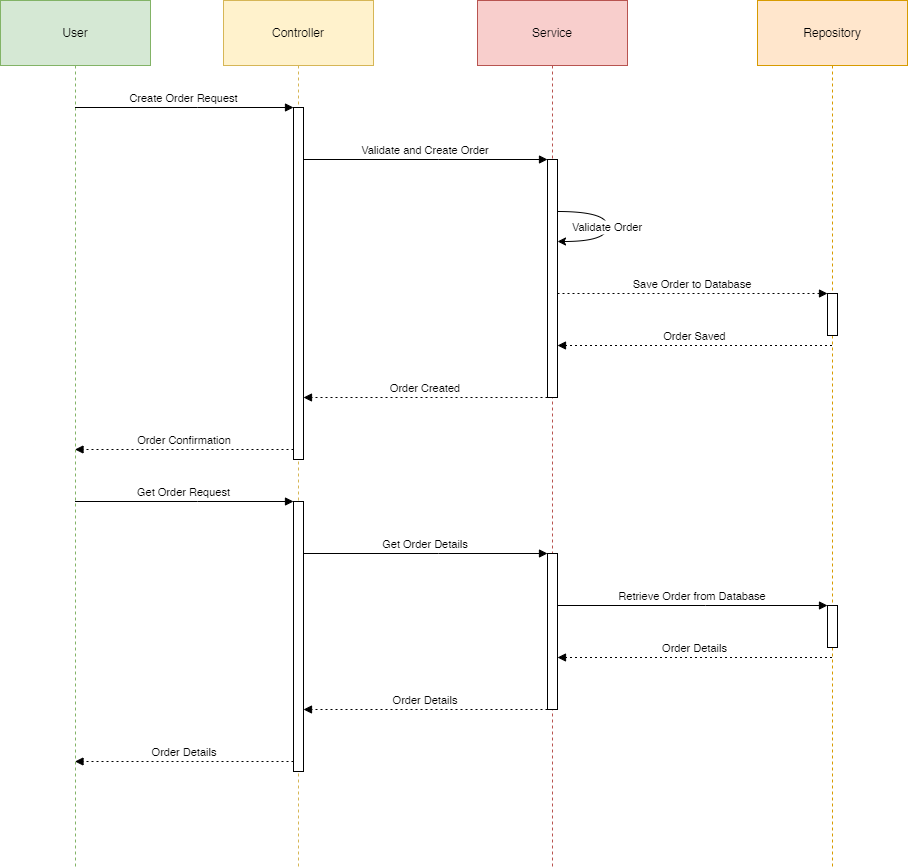

The diagram above was exported from draw.io. Its source (the exported page's mxGraphModel, read from the mxfile embedded in the PNG):
<mxGraphModel dx="1434" dy="874" grid="1" gridSize="10" guides="1" tooltips="1" connect="1" arrows="1" fold="1" page="1" pageScale="1" pageWidth="850" pageHeight="1100" background="#ffffff" math="0" shadow="0">
  <root>
    <mxCell id="0" />
    <mxCell id="1" parent="0" />
    <mxCell id="aC8TcfVvE6kmhVAVbhHe-93" value="User" style="shape=umlLifeline;perimeter=lifelinePerimeter;whiteSpace=wrap;container=1;dropTarget=0;collapsible=0;recursiveResize=0;outlineConnect=0;portConstraint=eastwest;newEdgeStyle={&quot;edgeStyle&quot;:&quot;elbowEdgeStyle&quot;,&quot;elbow&quot;:&quot;vertical&quot;,&quot;curved&quot;:0,&quot;rounded&quot;:0};size=65;fillColor=#d5e8d4;strokeColor=#82b366;" vertex="1" parent="1">
      <mxGeometry x="20" y="20" width="150" height="866" as="geometry" />
    </mxCell>
    <mxCell id="aC8TcfVvE6kmhVAVbhHe-94" value="Controller" style="shape=umlLifeline;perimeter=lifelinePerimeter;whiteSpace=wrap;container=1;dropTarget=0;collapsible=0;recursiveResize=0;outlineConnect=0;portConstraint=eastwest;newEdgeStyle={&quot;edgeStyle&quot;:&quot;elbowEdgeStyle&quot;,&quot;elbow&quot;:&quot;vertical&quot;,&quot;curved&quot;:0,&quot;rounded&quot;:0};size=65;fillColor=#fff2cc;strokeColor=#d6b656;" vertex="1" parent="1">
      <mxGeometry x="243" y="20" width="150" height="866" as="geometry" />
    </mxCell>
    <mxCell id="aC8TcfVvE6kmhVAVbhHe-95" value="" style="points=[];perimeter=orthogonalPerimeter;outlineConnect=0;targetShapes=umlLifeline;portConstraint=eastwest;newEdgeStyle={&quot;edgeStyle&quot;:&quot;elbowEdgeStyle&quot;,&quot;elbow&quot;:&quot;vertical&quot;,&quot;curved&quot;:0,&quot;rounded&quot;:0}" vertex="1" parent="aC8TcfVvE6kmhVAVbhHe-94">
      <mxGeometry x="70" y="107" width="10" height="352" as="geometry" />
    </mxCell>
    <mxCell id="aC8TcfVvE6kmhVAVbhHe-96" value="" style="points=[];perimeter=orthogonalPerimeter;outlineConnect=0;targetShapes=umlLifeline;portConstraint=eastwest;newEdgeStyle={&quot;edgeStyle&quot;:&quot;elbowEdgeStyle&quot;,&quot;elbow&quot;:&quot;vertical&quot;,&quot;curved&quot;:0,&quot;rounded&quot;:0}" vertex="1" parent="aC8TcfVvE6kmhVAVbhHe-94">
      <mxGeometry x="70" y="501" width="10" height="270" as="geometry" />
    </mxCell>
    <mxCell id="aC8TcfVvE6kmhVAVbhHe-97" value="Service" style="shape=umlLifeline;perimeter=lifelinePerimeter;whiteSpace=wrap;container=1;dropTarget=0;collapsible=0;recursiveResize=0;outlineConnect=0;portConstraint=eastwest;newEdgeStyle={&quot;edgeStyle&quot;:&quot;elbowEdgeStyle&quot;,&quot;elbow&quot;:&quot;vertical&quot;,&quot;curved&quot;:0,&quot;rounded&quot;:0};size=65;fillColor=#f8cecc;strokeColor=#b85450;" vertex="1" parent="1">
      <mxGeometry x="497" y="20" width="150" height="866" as="geometry" />
    </mxCell>
    <mxCell id="aC8TcfVvE6kmhVAVbhHe-98" value="" style="points=[];perimeter=orthogonalPerimeter;outlineConnect=0;targetShapes=umlLifeline;portConstraint=eastwest;newEdgeStyle={&quot;edgeStyle&quot;:&quot;elbowEdgeStyle&quot;,&quot;elbow&quot;:&quot;vertical&quot;,&quot;curved&quot;:0,&quot;rounded&quot;:0}" vertex="1" parent="aC8TcfVvE6kmhVAVbhHe-97">
      <mxGeometry x="70" y="159" width="10" height="238" as="geometry" />
    </mxCell>
    <mxCell id="aC8TcfVvE6kmhVAVbhHe-99" value="" style="points=[];perimeter=orthogonalPerimeter;outlineConnect=0;targetShapes=umlLifeline;portConstraint=eastwest;newEdgeStyle={&quot;edgeStyle&quot;:&quot;elbowEdgeStyle&quot;,&quot;elbow&quot;:&quot;vertical&quot;,&quot;curved&quot;:0,&quot;rounded&quot;:0}" vertex="1" parent="aC8TcfVvE6kmhVAVbhHe-97">
      <mxGeometry x="70" y="553" width="10" height="156" as="geometry" />
    </mxCell>
    <mxCell id="aC8TcfVvE6kmhVAVbhHe-100" value="Repository" style="shape=umlLifeline;perimeter=lifelinePerimeter;whiteSpace=wrap;container=1;dropTarget=0;collapsible=0;recursiveResize=0;outlineConnect=0;portConstraint=eastwest;newEdgeStyle={&quot;edgeStyle&quot;:&quot;elbowEdgeStyle&quot;,&quot;elbow&quot;:&quot;vertical&quot;,&quot;curved&quot;:0,&quot;rounded&quot;:0};size=65;fillColor=#ffe6cc;strokeColor=#d79b00;" vertex="1" parent="1">
      <mxGeometry x="777" y="20" width="150" height="866" as="geometry" />
    </mxCell>
    <mxCell id="aC8TcfVvE6kmhVAVbhHe-101" value="" style="points=[];perimeter=orthogonalPerimeter;outlineConnect=0;targetShapes=umlLifeline;portConstraint=eastwest;newEdgeStyle={&quot;edgeStyle&quot;:&quot;elbowEdgeStyle&quot;,&quot;elbow&quot;:&quot;vertical&quot;,&quot;curved&quot;:0,&quot;rounded&quot;:0}" vertex="1" parent="aC8TcfVvE6kmhVAVbhHe-100">
      <mxGeometry x="70" y="293" width="10" height="42" as="geometry" />
    </mxCell>
    <mxCell id="aC8TcfVvE6kmhVAVbhHe-102" value="" style="points=[];perimeter=orthogonalPerimeter;outlineConnect=0;targetShapes=umlLifeline;portConstraint=eastwest;newEdgeStyle={&quot;edgeStyle&quot;:&quot;elbowEdgeStyle&quot;,&quot;elbow&quot;:&quot;vertical&quot;,&quot;curved&quot;:0,&quot;rounded&quot;:0}" vertex="1" parent="aC8TcfVvE6kmhVAVbhHe-100">
      <mxGeometry x="70" y="605" width="10" height="42" as="geometry" />
    </mxCell>
    <mxCell id="aC8TcfVvE6kmhVAVbhHe-103" value="Create Order Request" style="verticalAlign=bottom;endArrow=block;edgeStyle=elbowEdgeStyle;elbow=vertical;curved=0;rounded=0;" edge="1" parent="1" source="aC8TcfVvE6kmhVAVbhHe-93" target="aC8TcfVvE6kmhVAVbhHe-95">
      <mxGeometry relative="1" as="geometry">
        <Array as="points">
          <mxPoint x="217" y="127" />
        </Array>
      </mxGeometry>
    </mxCell>
    <mxCell id="aC8TcfVvE6kmhVAVbhHe-104" value="Validate and Create Order" style="verticalAlign=bottom;endArrow=block;edgeStyle=elbowEdgeStyle;elbow=vertical;curved=0;rounded=0;" edge="1" parent="1" source="aC8TcfVvE6kmhVAVbhHe-95" target="aC8TcfVvE6kmhVAVbhHe-98">
      <mxGeometry relative="1" as="geometry">
        <Array as="points">
          <mxPoint x="458" y="179" />
        </Array>
      </mxGeometry>
    </mxCell>
    <mxCell id="aC8TcfVvE6kmhVAVbhHe-105" value="Validate Order" style="curved=1;rounded=0;" edge="1" parent="1" source="aC8TcfVvE6kmhVAVbhHe-98" target="aC8TcfVvE6kmhVAVbhHe-98">
      <mxGeometry relative="1" as="geometry">
        <Array as="points">
          <mxPoint x="627" y="231" />
          <mxPoint x="627" y="261" />
        </Array>
      </mxGeometry>
    </mxCell>
    <mxCell id="aC8TcfVvE6kmhVAVbhHe-106" value="Save Order to Database" style="verticalAlign=bottom;endArrow=block;edgeStyle=elbowEdgeStyle;elbow=vertical;curved=0;rounded=0;dashed=1;dashPattern=2 3;" edge="1" parent="1" source="aC8TcfVvE6kmhVAVbhHe-98" target="aC8TcfVvE6kmhVAVbhHe-101">
      <mxGeometry relative="1" as="geometry">
        <Array as="points">
          <mxPoint x="725" y="313" />
        </Array>
      </mxGeometry>
    </mxCell>
    <mxCell id="aC8TcfVvE6kmhVAVbhHe-107" value="Order Saved" style="verticalAlign=bottom;endArrow=block;edgeStyle=elbowEdgeStyle;elbow=vertical;curved=0;rounded=0;dashed=1;dashPattern=2 3;" edge="1" parent="1" source="aC8TcfVvE6kmhVAVbhHe-100" target="aC8TcfVvE6kmhVAVbhHe-98">
      <mxGeometry relative="1" as="geometry">
        <Array as="points">
          <mxPoint x="722" y="365" />
        </Array>
      </mxGeometry>
    </mxCell>
    <mxCell id="aC8TcfVvE6kmhVAVbhHe-108" value="Order Created" style="verticalAlign=bottom;endArrow=block;edgeStyle=elbowEdgeStyle;elbow=vertical;curved=0;rounded=0;dashed=1;dashPattern=2 3;" edge="1" parent="1" source="aC8TcfVvE6kmhVAVbhHe-98" target="aC8TcfVvE6kmhVAVbhHe-95">
      <mxGeometry relative="1" as="geometry">
        <Array as="points">
          <mxPoint x="455" y="417" />
        </Array>
      </mxGeometry>
    </mxCell>
    <mxCell id="aC8TcfVvE6kmhVAVbhHe-109" value="Order Confirmation" style="verticalAlign=bottom;endArrow=block;edgeStyle=elbowEdgeStyle;elbow=vertical;curved=0;rounded=0;dashed=1;dashPattern=2 3;" edge="1" parent="1" source="aC8TcfVvE6kmhVAVbhHe-95" target="aC8TcfVvE6kmhVAVbhHe-93">
      <mxGeometry relative="1" as="geometry">
        <Array as="points">
          <mxPoint x="214" y="469" />
        </Array>
      </mxGeometry>
    </mxCell>
    <mxCell id="aC8TcfVvE6kmhVAVbhHe-110" value="Get Order Request" style="verticalAlign=bottom;endArrow=block;edgeStyle=elbowEdgeStyle;elbow=vertical;curved=0;rounded=0;" edge="1" parent="1" source="aC8TcfVvE6kmhVAVbhHe-93" target="aC8TcfVvE6kmhVAVbhHe-96">
      <mxGeometry relative="1" as="geometry">
        <Array as="points">
          <mxPoint x="217" y="521" />
        </Array>
      </mxGeometry>
    </mxCell>
    <mxCell id="aC8TcfVvE6kmhVAVbhHe-111" value="Get Order Details" style="verticalAlign=bottom;endArrow=block;edgeStyle=elbowEdgeStyle;elbow=vertical;curved=0;rounded=0;" edge="1" parent="1" source="aC8TcfVvE6kmhVAVbhHe-96" target="aC8TcfVvE6kmhVAVbhHe-99">
      <mxGeometry relative="1" as="geometry">
        <Array as="points">
          <mxPoint x="458" y="573" />
        </Array>
      </mxGeometry>
    </mxCell>
    <mxCell id="aC8TcfVvE6kmhVAVbhHe-112" value="Retrieve Order from Database" style="verticalAlign=bottom;endArrow=block;edgeStyle=elbowEdgeStyle;elbow=vertical;curved=0;rounded=0;" edge="1" parent="1" source="aC8TcfVvE6kmhVAVbhHe-99" target="aC8TcfVvE6kmhVAVbhHe-102">
      <mxGeometry relative="1" as="geometry">
        <Array as="points">
          <mxPoint x="725" y="625" />
        </Array>
      </mxGeometry>
    </mxCell>
    <mxCell id="aC8TcfVvE6kmhVAVbhHe-113" value="Order Details" style="verticalAlign=bottom;endArrow=block;edgeStyle=elbowEdgeStyle;elbow=vertical;curved=0;rounded=0;dashed=1;dashPattern=2 3;" edge="1" parent="1" source="aC8TcfVvE6kmhVAVbhHe-100" target="aC8TcfVvE6kmhVAVbhHe-99">
      <mxGeometry relative="1" as="geometry">
        <Array as="points">
          <mxPoint x="722" y="677" />
        </Array>
      </mxGeometry>
    </mxCell>
    <mxCell id="aC8TcfVvE6kmhVAVbhHe-114" value="Order Details" style="verticalAlign=bottom;endArrow=block;edgeStyle=elbowEdgeStyle;elbow=vertical;curved=0;rounded=0;dashed=1;dashPattern=2 3;" edge="1" parent="1" source="aC8TcfVvE6kmhVAVbhHe-99" target="aC8TcfVvE6kmhVAVbhHe-96">
      <mxGeometry relative="1" as="geometry">
        <Array as="points">
          <mxPoint x="455" y="729" />
        </Array>
      </mxGeometry>
    </mxCell>
    <mxCell id="aC8TcfVvE6kmhVAVbhHe-115" value="Order Details" style="verticalAlign=bottom;endArrow=block;edgeStyle=elbowEdgeStyle;elbow=vertical;curved=0;rounded=0;dashed=1;dashPattern=2 3;" edge="1" parent="1" source="aC8TcfVvE6kmhVAVbhHe-96" target="aC8TcfVvE6kmhVAVbhHe-93">
      <mxGeometry relative="1" as="geometry">
        <Array as="points">
          <mxPoint x="214" y="781" />
        </Array>
      </mxGeometry>
    </mxCell>
  </root>
</mxGraphModel>